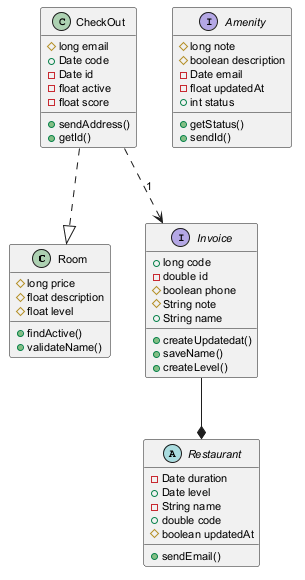

The diagram above was rendered by PlantUML. Its source (embedded in the PNG):
@startuml
skinparam defaultFontSize 11
class Room {
  #long price
  #float description
  #float level
  +findActive()
  +validateName()
}
abstract class Restaurant {
  -Date duration
  +Date level
  -String name
  +double code
  #boolean updatedAt
  +sendEmail()
}
class CheckOut {
  #long email
  +Date code
  -Date id
  -float active
  -float score
  +sendAddress()
  +getId()
}
interface Invoice {
  +long code
  -double id
  #boolean phone
  #String note
  +String name
  +createUpdatedat()
  +saveName()
  +createLevel()
}
interface Amenity {
  #long note
  #boolean description
  -Date email
  -float updatedAt
  +int status
  +getStatus()
  +sendId()
}
CheckOut ..|> Room
CheckOut ..> Invoice : "1"
Invoice --* Restaurant
@enduml